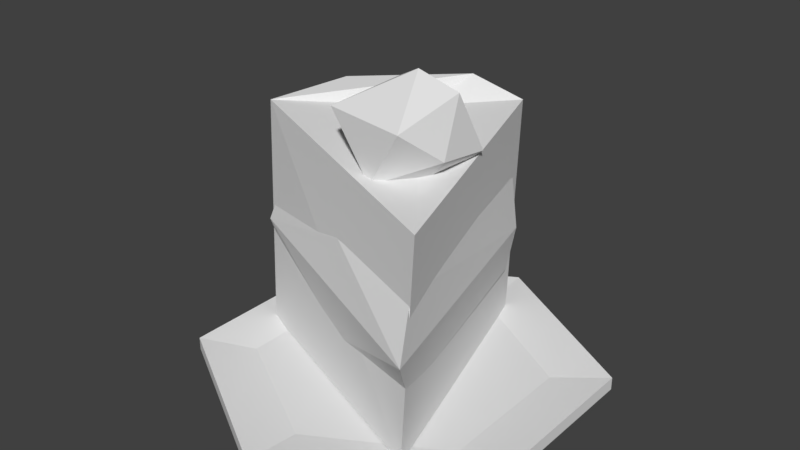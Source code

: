 # Source: fatCake.blend  (saved by Blender 2.79.0; exported with 4.5.12 LTS)
import bpy
from mathutils import Matrix  # noqa: F401  (used for matrix-valued properties, if any)

bpy.ops.wm.read_factory_settings(use_empty=True)
scene = bpy.context.scene
scene.name = 'Scene'

# ---- collections
col_collection_1 = bpy.data.collections.new('Collection 1'); scene.collection.children.link(col_collection_1)

# ---- world
world_world = bpy.data.worlds.new('World'); scene.world = world_world
world_world.color = (0.05088, 0.05088, 0.05088)
world_world.use_sun_shadow = False
world_world.sun_shadow_jitter_overblur = 0.0
world_world.cycles.sampling_method = 'MANUAL'

# ---- meshes
me_cube_001 = bpy.data.meshes.new('Cube.001')
me_cube_001.from_pydata([(1.401, -1.449, 2.914), (-0.2966, 1.82, 3.37), (-1.574, 0.8145, 3.318), (1.305, -1.553, 0.02225), (0.4285, 1.901, 3.168), (-0.6445, 1.205, 3.027), (-1.902, -0.2314, 3.224), (0.2339, 2.033, -0.01731), (-2.025, -0.2343, 0.006317), (-1.82, 0.604, 0.05371), (0.5498, 1.719, 1.472), (-1.77, -0.145, 0.8363), (1.278, -1.403, 0.8446), (0.4514, 1.722, 2.165), (1.321, -1.404, 2.181), (1.495, -1.797, 1.5), (0.4304, 1.698, 0.8136), (-1.793, -0.1726, 2.161), (-1.97, -0.2921, 1.568), (-0.1875, -0.9288, 0.7735), (-0.175, -0.9167, 2.121), (0.2665, 0.6617, 3.36), (0.7362, -0.9287, 3.658), (-0.3492, -0.01402, 3.157), (-0.3378, 0.3565, 3.724), (0.3647, -0.1195, 4.104), (-0.3567, -0.7746, 3.682), (0.9466, 0.3461, 3.13), (0.9676, -0.4074, 3.236), (0.8236, 0.02871, 3.884), (0.3035, -0.09647, 2.56), (0.2698, -0.8614, 2.915), (3.078e-09, 1.921, -0.1005), (3.078e-09, 1.921, 0.001278), (1.664, 0.9604, -0.1005), (1.664, 0.9604, 0.001278), (1.664, -0.9604, -0.1005), (1.664, -0.9604, 0.001278), (-1.648e-07, -1.921, -0.1005), (-1.648e-07, -1.921, 0.001278), (-1.664, -0.9604, -0.1005), (-1.664, -0.9604, 0.001278), (-1.664, 0.9604, -0.1005), (-1.664, 0.9604, 0.001278), (-3.702e-09, 2.696, -0.08616), (2.335, 1.348, -0.08616), (2.335, 1.348, 0.08616), (-3.702e-09, 2.696, 0.08616), (2.335, -1.348, -0.08616), (2.335, -1.348, 0.08616), (-2.394e-07, -2.696, -0.08616), (-2.394e-07, -2.696, 0.08616), (-2.335, -1.348, -0.08616), (-2.335, -1.348, 0.08616), (-2.335, 1.348, -0.08616), (-2.335, 1.348, 0.08616)], [], [(0, 5, 6), (0, 3, 7), (1, 4, 7), (6, 9, 8), (9, 1, 7), (6, 1, 2), (1, 6, 5), (8, 3, 6), (4, 0, 7), (7, 8, 9), (5, 0, 4), (3, 0, 6), (3, 8, 7), (6, 2, 9), (9, 2, 1), (5, 4, 1), (12, 10, 15), (10, 14, 15), (16, 10, 12), (10, 13, 14), (12, 15, 19), (18, 15, 20, 17), (18, 11, 19, 15), (14, 20, 15), (27, 30, 21), (21, 30, 23), (29, 25, 22), (28, 22, 31), (21, 23, 24), (21, 24, 25), (22, 25, 26), (31, 22, 26), (23, 31, 26), (24, 23, 26), (25, 24, 26), (30, 31, 23), (30, 28, 31), (28, 29, 22), (29, 21, 25), (27, 28, 30), (29, 27, 21), (27, 29, 28), (41, 43, 55, 53), (38, 36, 48, 50), (34, 32, 44, 45), (43, 33, 47, 55), (35, 33, 43, 41, 39, 37), (40, 38, 50, 52), (42, 40, 52, 54), (32, 34, 36, 38, 40, 42), (44, 47, 46, 45), (45, 46, 49, 48), (48, 49, 51, 50), (50, 51, 53, 52), (52, 53, 55, 54), (54, 55, 47, 44), (36, 34, 45, 48), (39, 41, 53, 51), (33, 35, 46, 47), (37, 39, 51, 49), (35, 37, 49, 46), (32, 42, 54, 44)])
_uv = me_cube_001.uv_layers.new(name='UVMap')
_uv.uv.foreach_set('vector', [0.1262, 0.9582, 0.1921, 0.9167, 0.2016, 0.9584, 0.851, 0.03385, 0.8385, 0.03382, 0.8381, 0.01839, 0.2808, 0.2887, 0.2462, 0.2604, 0.2539, 0.1357, 0.4073, 0.268, 0.3528, 0.1447, 0.4051, 0.1356, 0.3528, 0.1447, 0.2808, 0.2887, 0.2539, 0.1357, 0.5689, 0.5413, 0.4496, 0.5083, 0.5285, 0.5079, 0.4496, 0.5083, 0.5689, 0.5413, 0.4809, 0.5355, 0.8378, 0.04977, 0.8385, 0.03382, 0.8513, 0.04849, 0.851, 0.0194, 0.851, 0.03385, 0.8381, 0.01839, 0.6664, 0.8941, 0.6961, 0.8347, 0.6937, 0.8607, 0.1921, 0.9167, 0.1262, 0.9582, 0.1696, 0.8986, 0.8385, 0.03382, 0.851, 0.03385, 0.8513, 0.04849, 0.6203, 0.8347, 0.6961, 0.8347, 0.6664, 0.8941, 0.4073, 0.268, 0.3559, 0.2849, 0.3528, 0.1447, 0.3528, 0.1447, 0.3559, 0.2849, 0.2808, 0.2887, 0.4809, 0.5355, 0.4246, 0.5414, 0.4496, 0.5083, 0.1446, 0.9487, 0.06455, 0.9293, 0.1473, 0.933, 0.06455, 0.9293, 0.1469, 0.9169, 0.1473, 0.933, 0.06276, 0.9458, 0.06455, 0.9293, 0.1446, 0.9487, 0.06455, 0.9293, 0.06427, 0.9114, 0.1469, 0.9169, 0.1446, 0.9487, 0.1473, 0.933, 0.1816, 0.9531, 0.2234, 0.9379, 0.1473, 0.933, 0.1832, 0.9194, 0.224, 0.9225, 0.2234, 0.9379, 0.222, 0.9531, 0.1816, 0.9531, 0.1473, 0.933, 0.1469, 0.9169, 0.1832, 0.9194, 0.1473, 0.933, 0.7473, 0.6218, 0.7473, 0.6218, 0.7473, 0.6218, 0.7473, 0.6218, 0.7473, 0.6218, 0.7473, 0.6218, 0.7473, 0.6218, 0.7473, 0.6218, 0.7473, 0.6218, 0.7473, 0.6218, 0.7473, 0.6218, 0.7473, 0.6218, 0.7473, 0.6218, 0.7473, 0.6218, 0.7473, 0.6218, 0.7473, 0.6218, 0.7473, 0.6218, 0.7473, 0.6218, 0.7473, 0.6218, 0.7473, 0.6218, 0.7473, 0.6218, 0.7473, 0.6218, 0.7473, 0.6218, 0.7473, 0.6218, 0.7473, 0.6218, 0.7473, 0.6218, 0.7473, 0.6218, 0.7473, 0.6218, 0.7473, 0.6218, 0.7473, 0.6218, 0.7473, 0.6218, 0.7473, 0.6218, 0.7473, 0.6218, 0.7473, 0.6218, 0.7473, 0.6218, 0.7473, 0.6218, 0.7473, 0.6218, 0.7473, 0.6218, 0.7473, 0.6218, 0.7473, 0.6218, 0.7473, 0.6218, 0.7473, 0.6218, 0.7473, 0.6218, 0.7473, 0.6218, 0.7473, 0.6218, 0.7473, 0.6218, 0.7473, 0.6218, 0.7473, 0.6218, 0.7473, 0.6218, 0.7473, 0.6218, 0.7473, 0.6218, 0.7473, 0.6218, 0.7473, 0.6218, 0.7473, 0.6218, 0.8457, 0.2528, 0.8653, 0.2414, 0.8651, 0.2495, 0.8525, 0.257, 0.8573, 0.269, 0.8655, 0.2735, 0.8656, 0.2776, 0.8538, 0.2711, 0.8735, 0.2687, 0.8733, 0.2593, 0.8768, 0.2572, 0.8771, 0.2707, 0.8653, 0.2414, 0.885, 0.2528, 0.8779, 0.2566, 0.8651, 0.2495, 0.2923, 0.9336, 0.2923, 0.9559, 0.2731, 0.967, 0.2538, 0.9559, 0.2538, 0.9336, 0.2731, 0.9225, 0.8571, 0.2596, 0.8573, 0.269, 0.8538, 0.2711, 0.8536, 0.2577, 0.8652, 0.2548, 0.8571, 0.2596, 0.8536, 0.2577, 0.8651, 0.2507, 0.8733, 0.2593, 0.8735, 0.2687, 0.8655, 0.2735, 0.8573, 0.269, 0.8571, 0.2596, 0.8652, 0.2548, 0.8768, 0.2572, 0.8779, 0.2566, 0.8781, 0.2713, 0.8771, 0.2707, 0.8771, 0.2707, 0.8781, 0.2713, 0.8656, 0.2788, 0.8656, 0.2776, 0.8656, 0.2776, 0.8656, 0.2788, 0.8528, 0.2717, 0.8538, 0.2711, 0.8538, 0.2711, 0.8528, 0.2717, 0.8525, 0.257, 0.8536, 0.2577, 0.8536, 0.2577, 0.8525, 0.257, 0.8651, 0.2495, 0.8651, 0.2507, 0.8651, 0.2507, 0.8651, 0.2495, 0.8779, 0.2566, 0.8768, 0.2572, 0.8655, 0.2735, 0.8735, 0.2687, 0.8771, 0.2707, 0.8656, 0.2776, 0.8457, 0.2755, 0.8457, 0.2528, 0.8525, 0.257, 0.8528, 0.2717, 0.885, 0.2528, 0.885, 0.2755, 0.8781, 0.2713, 0.8779, 0.2566, 0.8653, 0.2869, 0.8457, 0.2755, 0.8528, 0.2717, 0.8656, 0.2788, 0.885, 0.2755, 0.8653, 0.2869, 0.8656, 0.2788, 0.8781, 0.2713, 0.8733, 0.2593, 0.8652, 0.2548, 0.8651, 0.2507, 0.8768, 0.2572])
me_cube_001.use_remesh_preserve_volume = False
me_cube_001.use_remesh_preserve_attributes = False
me_cube_001.use_mirror_vertex_groups = False
me_cube_001.update()

# ---- objects
ob_cube = bpy.data.objects.new('Cube', me_cube_001)

# ---- transforms, parenting, visibility, modifiers, constraints
ob_cube.location = (0.0, 0.0, 0.0)
ob_cube.lineart.crease_threshold = 0.0

# ---- collection membership
col_collection_1.objects.link(ob_cube)

# ---- scene / render settings (as saved in the file)
scene.frame_start = 1; scene.frame_end = 250; scene.frame_set(1)
scene.render.engine = 'BLENDER_EEVEE_NEXT'
scene.render.resolution_percentage = 50
scene.render.dither_intensity = 0.0
scene.cycles.use_denoising = False
scene.cycles.samples = 128
scene.cycles.sampling_pattern = 'TABULATED_SOBOL'
scene.cycles.use_adaptive_sampling = False
scene.cycles.use_light_tree = False
scene.cycles.blur_glossy = 0.0
scene.cycles.sample_clamp_indirect = 0.0
scene.view_settings.view_transform = 'Standard'
bpy.context.view_layer.update()

# ---- added for rendering (the .blend has no active camera and no usable light): camera, sun
cam_auto = bpy.data.cameras.new('AutoCamera')
cam_auto.lens = 50.0
cam_auto.sensor_width = 36.0
cam_auto.clip_end = 1000.0
ob_auto_camera = bpy.data.objects.new('AutoCamera', cam_auto)
scene.collection.objects.link(ob_auto_camera)
ob_auto_camera.location = (7.66187, -9.19424, 8.13131)
ob_auto_camera.rotation_euler = (1.09748, -7.21219e-08, 0.694738)
scene.camera = ob_auto_camera
light_auto_sun = bpy.data.lights.new('AutoSun', 'SUN')
light_auto_sun.energy = 3.0
light_auto_sun.angle = 0.0523599
ob_auto_sun = bpy.data.objects.new('AutoSun', light_auto_sun)
scene.collection.objects.link(ob_auto_sun)
ob_auto_sun.rotation_euler = (0.872665, 0.174533, 0.523599)
bpy.context.view_layer.update()
